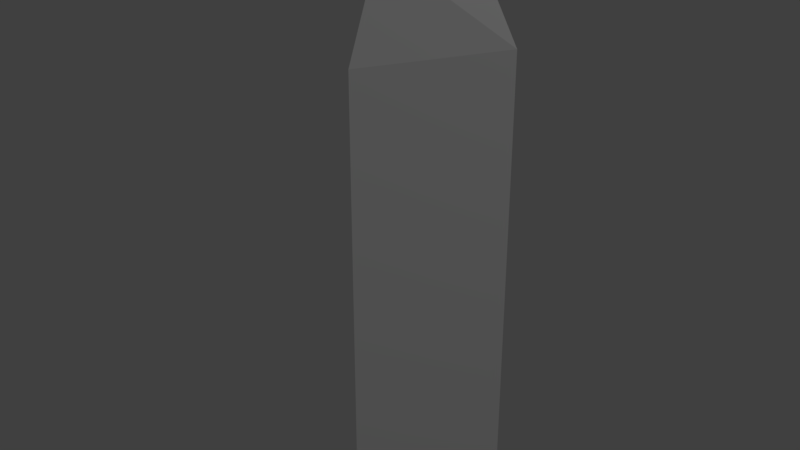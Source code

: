 # Source: interactable_collision.blend  (saved by Blender 2.78.0; exported with 4.5.12 LTS)
import bpy
from mathutils import Matrix  # noqa: F401  (used for matrix-valued properties, if any)

bpy.ops.wm.read_factory_settings(use_empty=True)
scene = bpy.context.scene
scene.name = 'Scene'

# ---- collections
col_collection_1 = bpy.data.collections.new('Collection 1'); scene.collection.children.link(col_collection_1)

# ---- materials (node trees are filled in below, after node groups)
mat_material = bpy.data.materials.new('Material')
mat_material.alpha_threshold = 0.0
mat_material.use_transparent_shadow = False
mat_material.diffuse_color = (1.0, 1.0, 1.0, 1.0)
mat_material.roughness = 0.5
mat_material.line_color = (0.0, 0.0, 0.0, 1.0)

# ---- material node trees

# ---- world
world_world = bpy.data.worlds.new('World'); scene.world = world_world
world_world.color = (0.05088, 0.05088, 0.05088)
world_world.use_sun_shadow = False
world_world.sun_shadow_jitter_overblur = 0.0
world_world.cycles.sampling_method = 'MANUAL'

# ---- lights
light_lamp_001 = bpy.data.lights.new('Lamp.001', 'POINT')
light_lamp_001.transmission_factor = 0.0
light_lamp_001.cutoff_distance = 30.0
light_lamp_001.energy = 100.0
light_lamp_001.shadow_buffer_clip_start = 1.001
light_lamp_001.shadow_soft_size = 0.1
light_lamp_001.shadow_maximum_resolution = 0.006
light_lamp_001.use_absolute_resolution = True

# ---- meshes
me_cube = bpy.data.meshes.new('Cube')
me_cube.from_pydata([(-0.07201, 0.04298, 0.0), (0.12, 0.3756, 0.0), (-0.264, 0.3756, 0.0), (-0.07201, 0.04298, 1.184), (-0.07201, 0.1404, 1.419), (-0.264, 0.3756, 1.184), (0.12, 0.3756, 1.184), (-0.07201, 0.3756, 1.517)], [], [(0, 3, 5, 2), (2, 5, 6, 1), (1, 6, 3, 0), (3, 6, 4), (4, 6, 7), (5, 3, 4), (4, 7, 5), (5, 7, 6)])
me_cube.materials.append(mat_material)
me_cube.use_remesh_preserve_volume = False
me_cube.use_remesh_preserve_attributes = False
me_cube.use_mirror_vertex_groups = False
me_cube.update()

# ---- objects
ob_cube = bpy.data.objects.new('Cube', me_cube)
ob_lamp_001 = bpy.data.objects.new('Lamp.001', light_lamp_001)

# ---- transforms, parenting, visibility, modifiers, constraints
ob_cube.location = (0.0, 0.0, 0.0)
ob_cube.lock_rotations_4d = False
ob_cube.empty_display_type = 'ARROWS'
ob_cube.lineart.crease_threshold = 0.0
ob_lamp_001.location = (4.076, 1.005, 5.904)
ob_lamp_001.rotation_euler = (0.6503, 0.05522, 1.866)
ob_lamp_001.lock_rotations_4d = False
ob_lamp_001.empty_display_type = 'ARROWS'
ob_lamp_001.color = (0.0, 0.0, 0.0, 0.0)
ob_lamp_001.lineart.crease_threshold = 0.0

# ---- collection membership
col_collection_1.objects.link(ob_cube)
col_collection_1.objects.link(ob_lamp_001)

# ---- scene / render settings (as saved in the file)
scene.frame_start = 1; scene.frame_end = 250; scene.frame_set(1)
scene.render.engine = 'BLENDER_EEVEE_NEXT'
scene.render.resolution_percentage = 50
scene.render.dither_intensity = 0.0
scene.cycles.use_denoising = False
scene.cycles.samples = 128
scene.cycles.sampling_pattern = 'TABULATED_SOBOL'
scene.cycles.light_sampling_threshold = 0.0
scene.cycles.use_adaptive_sampling = False
scene.cycles.use_light_tree = False
scene.cycles.blur_glossy = 0.0
scene.cycles.sample_clamp_indirect = 0.0
scene.view_settings.view_transform = 'Standard'
bpy.context.view_layer.update()

# ---- added for rendering (the .blend has no active camera): camera
cam_auto = bpy.data.cameras.new('AutoCamera')
cam_auto.lens = 50.0
cam_auto.sensor_width = 36.0
cam_auto.clip_end = 1000.0
ob_auto_camera = bpy.data.objects.new('AutoCamera', cam_auto)
scene.collection.objects.link(ob_auto_camera)
ob_auto_camera.location = (1.40805, -1.56679, 1.94247)
ob_auto_camera.rotation_euler = (1.09748, -7.21219e-08, 0.694738)
scene.camera = ob_auto_camera
bpy.context.view_layer.update()
